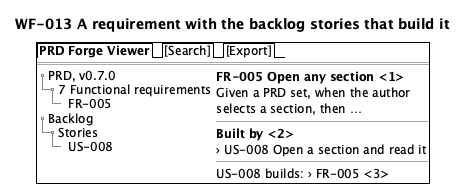

The diagram above was rendered by PlantUML. Its source (embedded in the PNG):
@startsalt
title WF-013 A requirement with the backlog stories that build it
{+
  {/ <b>PRD Forge Viewer</b> | [Search] | [Export] }
  ==
  {
    {T
     + PRD, v0.7.0
     ++ 7 Functional requirements
     +++ FR-005
     + Backlog
     ++ Stories
     +++ US-008
    } | {
      <b>FR-005 Open any section <1>
      Given a PRD set, when the author
      selects a section, then …
      --
      <b>Built by <2>
      › US-008 Open a section and read it
      --
      US-008 builds: › FR-005 <3>
    }
  }
}
@endsalt